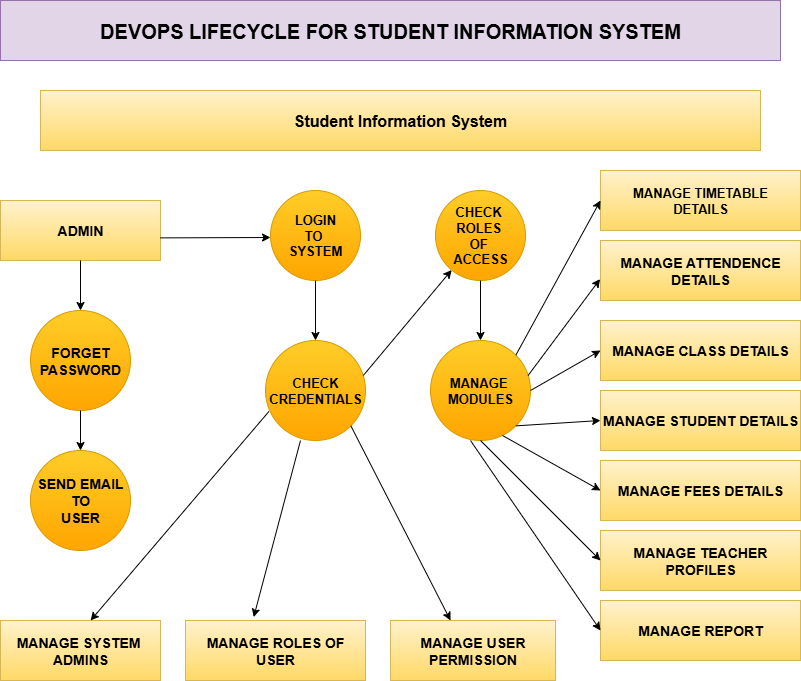

The diagram above was exported from draw.io. Its source (the exported page's mxGraphModel, read from the mxfile embedded in the PNG):
<mxGraphModel dx="1042" dy="562" grid="1" gridSize="10" guides="1" tooltips="1" connect="1" arrows="1" fold="1" page="1" pageScale="1" pageWidth="850" pageHeight="1100" math="0" shadow="0">
  <root>
    <mxCell id="0" />
    <mxCell id="1" parent="0" />
    <mxCell id="2KcLbAFfR-50pbvasal7-1" value="&lt;span style=&quot;font-size: 20px;&quot;&gt;&lt;b&gt;DEVOPS LIFECYCLE FOR STUDENT INFORMATION SYSTEM&lt;/b&gt;&lt;/span&gt;" style="rounded=0;whiteSpace=wrap;html=1;fillColor=#e1d5e7;strokeColor=#9673a6;" vertex="1" parent="1">
      <mxGeometry x="40" y="30" width="780" height="60" as="geometry" />
    </mxCell>
    <mxCell id="2KcLbAFfR-50pbvasal7-2" value="&lt;font style=&quot;font-size: 16px;&quot;&gt;&lt;b&gt;Student Information System&lt;/b&gt;&lt;/font&gt;" style="rounded=0;whiteSpace=wrap;html=1;fillColor=#fff2cc;strokeColor=#d6b656;gradientColor=#ffd966;" vertex="1" parent="1">
      <mxGeometry x="80" y="120" width="720" height="60" as="geometry" />
    </mxCell>
    <mxCell id="2KcLbAFfR-50pbvasal7-3" value="&lt;font style=&quot;font-size: 14px;&quot;&gt;&lt;b&gt;ADMIN&lt;/b&gt;&lt;/font&gt;" style="rounded=0;whiteSpace=wrap;html=1;fillColor=#fff2cc;gradientColor=#ffd966;strokeColor=#d6b656;" vertex="1" parent="1">
      <mxGeometry x="40" y="230" width="160" height="60" as="geometry" />
    </mxCell>
    <mxCell id="2KcLbAFfR-50pbvasal7-4" value="&lt;b&gt;&lt;font style=&quot;font-size: 14px;&quot;&gt;FORGET&lt;/font&gt;&lt;/b&gt;&lt;div&gt;&lt;b&gt;&lt;font style=&quot;font-size: 14px;&quot;&gt;PASSWORD&lt;/font&gt;&lt;/b&gt;&lt;/div&gt;" style="ellipse;whiteSpace=wrap;html=1;aspect=fixed;fillColor=#ffcd28;gradientColor=#ffa500;strokeColor=#d79b00;" vertex="1" parent="1">
      <mxGeometry x="70" y="340" width="100" height="100" as="geometry" />
    </mxCell>
    <mxCell id="2KcLbAFfR-50pbvasal7-5" value="&lt;font style=&quot;font-size: 14px;&quot;&gt;&lt;b&gt;SEND EMAIL&lt;/b&gt;&lt;/font&gt;&lt;div&gt;&lt;font style=&quot;font-size: 14px;&quot;&gt;&lt;b&gt;TO&lt;/b&gt;&lt;/font&gt;&lt;/div&gt;&lt;div&gt;&lt;font style=&quot;font-size: 14px;&quot;&gt;&lt;b&gt;USER&lt;/b&gt;&lt;/font&gt;&lt;/div&gt;" style="ellipse;whiteSpace=wrap;html=1;aspect=fixed;fillColor=#ffcd28;gradientColor=#ffa500;strokeColor=#d79b00;" vertex="1" parent="1">
      <mxGeometry x="70" y="480" width="100" height="100" as="geometry" />
    </mxCell>
    <mxCell id="2KcLbAFfR-50pbvasal7-6" value="&lt;font style=&quot;font-size: 14px;&quot;&gt;&lt;b&gt;MANAGE SYSTEM&amp;nbsp;&lt;/b&gt;&lt;/font&gt;&lt;div&gt;&lt;font style=&quot;font-size: 14px;&quot;&gt;&lt;b&gt;ADMINS&lt;/b&gt;&lt;/font&gt;&lt;/div&gt;" style="rounded=0;whiteSpace=wrap;html=1;fillColor=#fff2cc;gradientColor=#ffd966;strokeColor=#d6b656;" vertex="1" parent="1">
      <mxGeometry x="40" y="650" width="160" height="60" as="geometry" />
    </mxCell>
    <mxCell id="2KcLbAFfR-50pbvasal7-7" value="&lt;font style=&quot;font-size: 13px;&quot;&gt;&lt;b&gt;LOGIN&lt;/b&gt;&lt;/font&gt;&lt;div&gt;&lt;font style=&quot;font-size: 13px;&quot;&gt;&lt;b&gt;TO&amp;nbsp;&lt;/b&gt;&lt;/font&gt;&lt;/div&gt;&lt;div&gt;&lt;font style=&quot;font-size: 13px;&quot;&gt;&lt;b&gt;SYSTEM&lt;/b&gt;&lt;/font&gt;&lt;/div&gt;" style="ellipse;whiteSpace=wrap;html=1;aspect=fixed;fillColor=#ffcd28;gradientColor=#ffa500;strokeColor=#d79b00;" vertex="1" parent="1">
      <mxGeometry x="310" y="220" width="90" height="90" as="geometry" />
    </mxCell>
    <mxCell id="2KcLbAFfR-50pbvasal7-8" value="&lt;b&gt;&lt;font style=&quot;font-size: 13px;&quot;&gt;CHECK&lt;/font&gt;&lt;/b&gt;&lt;div&gt;&lt;b&gt;&lt;font style=&quot;font-size: 13px;&quot;&gt;CREDENTIALS&lt;/font&gt;&lt;/b&gt;&lt;/div&gt;" style="ellipse;whiteSpace=wrap;html=1;aspect=fixed;fillColor=#ffcd28;gradientColor=#ffa500;strokeColor=#d79b00;" vertex="1" parent="1">
      <mxGeometry x="305" y="370" width="100" height="100" as="geometry" />
    </mxCell>
    <mxCell id="2KcLbAFfR-50pbvasal7-9" value="&lt;font style=&quot;font-size: 13px;&quot;&gt;&lt;b&gt;CHECK&amp;nbsp;&lt;/b&gt;&lt;/font&gt;&lt;div&gt;&lt;font style=&quot;font-size: 13px;&quot;&gt;&lt;b&gt;ROLES&amp;nbsp;&lt;/b&gt;&lt;/font&gt;&lt;/div&gt;&lt;div&gt;&lt;font style=&quot;font-size: 13px;&quot;&gt;&lt;b&gt;OF&amp;nbsp;&lt;/b&gt;&lt;/font&gt;&lt;/div&gt;&lt;div&gt;&lt;font style=&quot;font-size: 13px;&quot;&gt;&lt;b&gt;ACCESS&lt;/b&gt;&lt;/font&gt;&lt;/div&gt;" style="ellipse;whiteSpace=wrap;html=1;aspect=fixed;fillColor=#ffcd28;gradientColor=#ffa500;strokeColor=#d79b00;" vertex="1" parent="1">
      <mxGeometry x="475" y="220" width="90" height="90" as="geometry" />
    </mxCell>
    <mxCell id="2KcLbAFfR-50pbvasal7-10" value="&lt;font style=&quot;font-size: 13px;&quot;&gt;&lt;b&gt;MANAGE&amp;nbsp;&lt;/b&gt;&lt;/font&gt;&lt;div&gt;&lt;font style=&quot;font-size: 13px;&quot;&gt;&lt;b&gt;MODULES&lt;/b&gt;&lt;/font&gt;&lt;/div&gt;" style="ellipse;whiteSpace=wrap;html=1;aspect=fixed;fillColor=#ffcd28;gradientColor=#ffa500;strokeColor=#d79b00;" vertex="1" parent="1">
      <mxGeometry x="470" y="370" width="100" height="100" as="geometry" />
    </mxCell>
    <mxCell id="2KcLbAFfR-50pbvasal7-11" value="&lt;font style=&quot;font-size: 14px;&quot;&gt;&lt;b&gt;MANAGE ROLES OF USER&lt;/b&gt;&lt;/font&gt;" style="rounded=0;whiteSpace=wrap;html=1;fillColor=#fff2cc;gradientColor=#ffd966;strokeColor=#d6b656;" vertex="1" parent="1">
      <mxGeometry x="225" y="650" width="180" height="60" as="geometry" />
    </mxCell>
    <mxCell id="2KcLbAFfR-50pbvasal7-12" value="&lt;b&gt;&lt;font style=&quot;font-size: 14px;&quot;&gt;MANAGE USER PERMISSION&lt;/font&gt;&lt;/b&gt;" style="rounded=0;whiteSpace=wrap;html=1;fillColor=#fff2cc;gradientColor=#ffd966;strokeColor=#d6b656;" vertex="1" parent="1">
      <mxGeometry x="430" y="650" width="165" height="60" as="geometry" />
    </mxCell>
    <mxCell id="2KcLbAFfR-50pbvasal7-13" value="&lt;font style=&quot;font-size: 13px;&quot;&gt;&lt;b&gt;MANAGE TIMETABLE&lt;/b&gt;&lt;/font&gt;&lt;div&gt;&lt;font style=&quot;font-size: 13px;&quot;&gt;&lt;b&gt;DETAILS&lt;/b&gt;&lt;/font&gt;&lt;/div&gt;" style="rounded=0;whiteSpace=wrap;html=1;fillColor=#fff2cc;gradientColor=#ffd966;strokeColor=#d6b656;" vertex="1" parent="1">
      <mxGeometry x="640" y="200" width="200" height="60" as="geometry" />
    </mxCell>
    <mxCell id="2KcLbAFfR-50pbvasal7-14" value="&lt;font style=&quot;font-size: 14px;&quot;&gt;&lt;b&gt;MANAGE ATTENDENCE&lt;/b&gt;&lt;/font&gt;&lt;div&gt;&lt;font style=&quot;font-size: 14px;&quot;&gt;&lt;b&gt;DETAILS&lt;/b&gt;&lt;/font&gt;&lt;/div&gt;" style="rounded=0;whiteSpace=wrap;html=1;fillColor=#fff2cc;gradientColor=#ffd966;strokeColor=#d6b656;" vertex="1" parent="1">
      <mxGeometry x="640" y="270" width="200" height="60" as="geometry" />
    </mxCell>
    <mxCell id="2KcLbAFfR-50pbvasal7-15" value="&lt;font style=&quot;font-size: 14px;&quot;&gt;&lt;b&gt;MANAGE CLASS DETAILS&lt;/b&gt;&lt;/font&gt;" style="rounded=0;whiteSpace=wrap;html=1;fillColor=#fff2cc;gradientColor=#ffd966;strokeColor=#d6b656;" vertex="1" parent="1">
      <mxGeometry x="640" y="350" width="200" height="60" as="geometry" />
    </mxCell>
    <mxCell id="2KcLbAFfR-50pbvasal7-16" value="&lt;font style=&quot;font-size: 14px;&quot;&gt;&lt;b&gt;MANAGE STUDENT DETAILS&lt;/b&gt;&lt;/font&gt;" style="rounded=0;whiteSpace=wrap;html=1;fillColor=#fff2cc;gradientColor=#ffd966;strokeColor=#d6b656;" vertex="1" parent="1">
      <mxGeometry x="640" y="420" width="200" height="60" as="geometry" />
    </mxCell>
    <mxCell id="2KcLbAFfR-50pbvasal7-17" value="&lt;b&gt;&lt;font style=&quot;font-size: 14px;&quot;&gt;MANAGE FEES DETAILS&lt;/font&gt;&lt;/b&gt;" style="rounded=0;whiteSpace=wrap;html=1;fillColor=#fff2cc;gradientColor=#ffd966;strokeColor=#d6b656;" vertex="1" parent="1">
      <mxGeometry x="640" y="490" width="200" height="60" as="geometry" />
    </mxCell>
    <mxCell id="2KcLbAFfR-50pbvasal7-18" value="&lt;font style=&quot;font-size: 14px;&quot;&gt;&lt;b&gt;MANAGE TEACHER PROFILES&lt;/b&gt;&lt;/font&gt;" style="rounded=0;whiteSpace=wrap;html=1;fillColor=#fff2cc;gradientColor=#ffd966;strokeColor=#d6b656;" vertex="1" parent="1">
      <mxGeometry x="640" y="560" width="200" height="60" as="geometry" />
    </mxCell>
    <mxCell id="2KcLbAFfR-50pbvasal7-19" value="" style="endArrow=classic;html=1;rounded=0;exitX=0.5;exitY=1;exitDx=0;exitDy=0;" edge="1" parent="1" source="2KcLbAFfR-50pbvasal7-3" target="2KcLbAFfR-50pbvasal7-4">
      <mxGeometry width="50" height="50" relative="1" as="geometry">
        <mxPoint x="400" y="510" as="sourcePoint" />
        <mxPoint x="450" y="460" as="targetPoint" />
      </mxGeometry>
    </mxCell>
    <mxCell id="2KcLbAFfR-50pbvasal7-20" value="" style="endArrow=classic;html=1;rounded=0;exitX=0.5;exitY=1;exitDx=0;exitDy=0;entryX=0.5;entryY=0;entryDx=0;entryDy=0;" edge="1" parent="1" source="2KcLbAFfR-50pbvasal7-4" target="2KcLbAFfR-50pbvasal7-5">
      <mxGeometry width="50" height="50" relative="1" as="geometry">
        <mxPoint x="400" y="510" as="sourcePoint" />
        <mxPoint x="450" y="460" as="targetPoint" />
      </mxGeometry>
    </mxCell>
    <mxCell id="2KcLbAFfR-50pbvasal7-21" value="" style="endArrow=classic;html=1;rounded=0;exitX=0.998;exitY=0.623;exitDx=0;exitDy=0;exitPerimeter=0;" edge="1" parent="1" source="2KcLbAFfR-50pbvasal7-3">
      <mxGeometry width="50" height="50" relative="1" as="geometry">
        <mxPoint x="400" y="510" as="sourcePoint" />
        <mxPoint x="310" y="267" as="targetPoint" />
      </mxGeometry>
    </mxCell>
    <mxCell id="2KcLbAFfR-50pbvasal7-23" value="" style="endArrow=classic;html=1;rounded=0;exitX=0.5;exitY=1;exitDx=0;exitDy=0;" edge="1" parent="1" source="2KcLbAFfR-50pbvasal7-7" target="2KcLbAFfR-50pbvasal7-8">
      <mxGeometry width="50" height="50" relative="1" as="geometry">
        <mxPoint x="400" y="510" as="sourcePoint" />
        <mxPoint x="450" y="460" as="targetPoint" />
      </mxGeometry>
    </mxCell>
    <mxCell id="2KcLbAFfR-50pbvasal7-24" value="" style="endArrow=classic;html=1;rounded=0;exitX=0.5;exitY=1;exitDx=0;exitDy=0;" edge="1" parent="1" source="2KcLbAFfR-50pbvasal7-9" target="2KcLbAFfR-50pbvasal7-10">
      <mxGeometry width="50" height="50" relative="1" as="geometry">
        <mxPoint x="400" y="510" as="sourcePoint" />
        <mxPoint x="450" y="460" as="targetPoint" />
      </mxGeometry>
    </mxCell>
    <mxCell id="2KcLbAFfR-50pbvasal7-25" value="" style="endArrow=classic;html=1;rounded=0;exitX=0.978;exitY=0.35;exitDx=0;exitDy=0;exitPerimeter=0;" edge="1" parent="1" source="2KcLbAFfR-50pbvasal7-8" target="2KcLbAFfR-50pbvasal7-9">
      <mxGeometry width="50" height="50" relative="1" as="geometry">
        <mxPoint x="400" y="510" as="sourcePoint" />
        <mxPoint x="450" y="460" as="targetPoint" />
      </mxGeometry>
    </mxCell>
    <mxCell id="2KcLbAFfR-50pbvasal7-26" value="" style="endArrow=classic;html=1;rounded=0;exitX=0.034;exitY=0.71;exitDx=0;exitDy=0;exitPerimeter=0;entryX=0.563;entryY=0;entryDx=0;entryDy=0;entryPerimeter=0;" edge="1" parent="1" source="2KcLbAFfR-50pbvasal7-8" target="2KcLbAFfR-50pbvasal7-6">
      <mxGeometry width="50" height="50" relative="1" as="geometry">
        <mxPoint x="400" y="510" as="sourcePoint" />
        <mxPoint x="450" y="460" as="targetPoint" />
      </mxGeometry>
    </mxCell>
    <mxCell id="2KcLbAFfR-50pbvasal7-27" value="" style="endArrow=classic;html=1;rounded=0;exitX=0.35;exitY=1;exitDx=0;exitDy=0;exitPerimeter=0;entryX=0.379;entryY=-0.057;entryDx=0;entryDy=0;entryPerimeter=0;" edge="1" parent="1" source="2KcLbAFfR-50pbvasal7-8" target="2KcLbAFfR-50pbvasal7-11">
      <mxGeometry width="50" height="50" relative="1" as="geometry">
        <mxPoint x="400" y="510" as="sourcePoint" />
        <mxPoint x="450" y="460" as="targetPoint" />
      </mxGeometry>
    </mxCell>
    <mxCell id="2KcLbAFfR-50pbvasal7-28" value="" style="endArrow=classic;html=1;rounded=0;exitX=1;exitY=1;exitDx=0;exitDy=0;entryX=0.364;entryY=0;entryDx=0;entryDy=0;entryPerimeter=0;" edge="1" parent="1" source="2KcLbAFfR-50pbvasal7-8" target="2KcLbAFfR-50pbvasal7-12">
      <mxGeometry width="50" height="50" relative="1" as="geometry">
        <mxPoint x="400" y="510" as="sourcePoint" />
        <mxPoint x="450" y="460" as="targetPoint" />
      </mxGeometry>
    </mxCell>
    <mxCell id="2KcLbAFfR-50pbvasal7-29" value="" style="endArrow=classic;html=1;rounded=0;exitX=1;exitY=0;exitDx=0;exitDy=0;entryX=0;entryY=0.5;entryDx=0;entryDy=0;" edge="1" parent="1" source="2KcLbAFfR-50pbvasal7-10" target="2KcLbAFfR-50pbvasal7-13">
      <mxGeometry width="50" height="50" relative="1" as="geometry">
        <mxPoint x="400" y="510" as="sourcePoint" />
        <mxPoint x="450" y="460" as="targetPoint" />
      </mxGeometry>
    </mxCell>
    <mxCell id="2KcLbAFfR-50pbvasal7-30" value="" style="endArrow=classic;html=1;rounded=0;exitX=0.976;exitY=0.35;exitDx=0;exitDy=0;exitPerimeter=0;entryX=-0.002;entryY=0.643;entryDx=0;entryDy=0;entryPerimeter=0;" edge="1" parent="1" source="2KcLbAFfR-50pbvasal7-10" target="2KcLbAFfR-50pbvasal7-14">
      <mxGeometry width="50" height="50" relative="1" as="geometry">
        <mxPoint x="400" y="510" as="sourcePoint" />
        <mxPoint x="450" y="460" as="targetPoint" />
      </mxGeometry>
    </mxCell>
    <mxCell id="2KcLbAFfR-50pbvasal7-31" value="" style="endArrow=classic;html=1;rounded=0;exitX=1;exitY=0.5;exitDx=0;exitDy=0;entryX=0;entryY=0.5;entryDx=0;entryDy=0;" edge="1" parent="1" source="2KcLbAFfR-50pbvasal7-10" target="2KcLbAFfR-50pbvasal7-15">
      <mxGeometry width="50" height="50" relative="1" as="geometry">
        <mxPoint x="400" y="510" as="sourcePoint" />
        <mxPoint x="450" y="460" as="targetPoint" />
      </mxGeometry>
    </mxCell>
    <mxCell id="2KcLbAFfR-50pbvasal7-32" value="" style="endArrow=classic;html=1;rounded=0;exitX=1;exitY=1;exitDx=0;exitDy=0;entryX=0;entryY=0.5;entryDx=0;entryDy=0;" edge="1" parent="1" source="2KcLbAFfR-50pbvasal7-10" target="2KcLbAFfR-50pbvasal7-16">
      <mxGeometry width="50" height="50" relative="1" as="geometry">
        <mxPoint x="400" y="510" as="sourcePoint" />
        <mxPoint x="450" y="460" as="targetPoint" />
      </mxGeometry>
    </mxCell>
    <mxCell id="2KcLbAFfR-50pbvasal7-33" value="" style="endArrow=classic;html=1;rounded=0;entryX=0;entryY=0.5;entryDx=0;entryDy=0;exitX=0.72;exitY=0.95;exitDx=0;exitDy=0;exitPerimeter=0;" edge="1" parent="1" source="2KcLbAFfR-50pbvasal7-10" target="2KcLbAFfR-50pbvasal7-17">
      <mxGeometry width="50" height="50" relative="1" as="geometry">
        <mxPoint x="548" y="467" as="sourcePoint" />
        <mxPoint x="450" y="460" as="targetPoint" />
      </mxGeometry>
    </mxCell>
    <mxCell id="2KcLbAFfR-50pbvasal7-34" value="" style="endArrow=classic;html=1;rounded=0;exitX=0.5;exitY=1;exitDx=0;exitDy=0;entryX=0;entryY=0.5;entryDx=0;entryDy=0;" edge="1" parent="1" source="2KcLbAFfR-50pbvasal7-10" target="2KcLbAFfR-50pbvasal7-18">
      <mxGeometry width="50" height="50" relative="1" as="geometry">
        <mxPoint x="400" y="510" as="sourcePoint" />
        <mxPoint x="450" y="460" as="targetPoint" />
      </mxGeometry>
    </mxCell>
    <mxCell id="2KcLbAFfR-50pbvasal7-35" value="&lt;font style=&quot;font-size: 14px;&quot;&gt;&lt;b&gt;MANAGE REPORT&lt;/b&gt;&lt;/font&gt;" style="rounded=0;whiteSpace=wrap;html=1;fillColor=#fff2cc;gradientColor=#ffd966;strokeColor=#d6b656;" vertex="1" parent="1">
      <mxGeometry x="640" y="630" width="200" height="60" as="geometry" />
    </mxCell>
    <mxCell id="2KcLbAFfR-50pbvasal7-36" value="" style="endArrow=classic;html=1;rounded=0;exitX=0.4;exitY=1;exitDx=0;exitDy=0;exitPerimeter=0;entryX=0;entryY=0.5;entryDx=0;entryDy=0;" edge="1" parent="1" source="2KcLbAFfR-50pbvasal7-10" target="2KcLbAFfR-50pbvasal7-35">
      <mxGeometry width="50" height="50" relative="1" as="geometry">
        <mxPoint x="400" y="610" as="sourcePoint" />
        <mxPoint x="450" y="560" as="targetPoint" />
      </mxGeometry>
    </mxCell>
  </root>
</mxGraphModel>